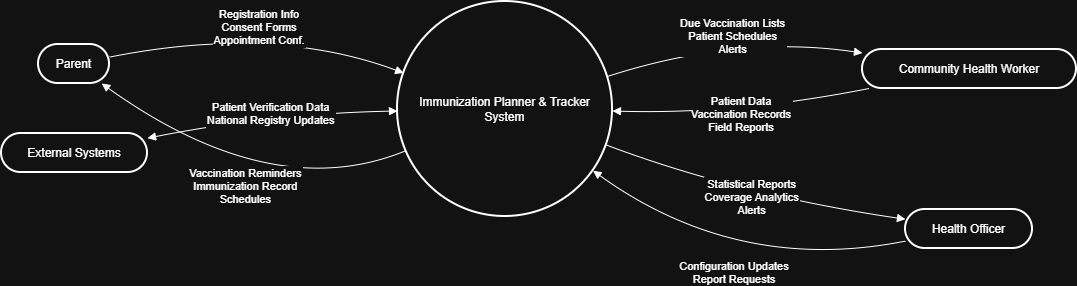

The diagram above was exported from draw.io. Its source (the exported page's mxGraphModel, read from the mxfile embedded in the PNG):
<mxGraphModel dx="1042" dy="574" grid="1" gridSize="10" guides="1" tooltips="1" connect="1" arrows="1" fold="1" page="1" pageScale="1" pageWidth="850" pageHeight="1100" math="0" shadow="0">
  <root>
    <mxCell id="0" />
    <mxCell id="1" parent="0" />
    <mxCell id="0SfZX3e-IzAywzo4poP9-35" value="Parent" style="rounded=1;whiteSpace=wrap;arcSize=50;strokeWidth=2;" vertex="1" parent="1">
      <mxGeometry x="57" y="143" width="71" height="39" as="geometry" />
    </mxCell>
    <mxCell id="0SfZX3e-IzAywzo4poP9-36" value="Community Health Worker" style="rounded=1;whiteSpace=wrap;arcSize=50;strokeWidth=2;" vertex="1" parent="1">
      <mxGeometry x="881" y="148" width="214" height="39" as="geometry" />
    </mxCell>
    <mxCell id="0SfZX3e-IzAywzo4poP9-37" value="Health Officer" style="rounded=1;whiteSpace=wrap;arcSize=50;strokeWidth=2;" vertex="1" parent="1">
      <mxGeometry x="924" y="308" width="127" height="39" as="geometry" />
    </mxCell>
    <mxCell id="0SfZX3e-IzAywzo4poP9-38" value="External Systems" style="rounded=1;whiteSpace=wrap;arcSize=50;strokeWidth=2;" vertex="1" parent="1">
      <mxGeometry x="20" y="232" width="146" height="39" as="geometry" />
    </mxCell>
    <mxCell id="0SfZX3e-IzAywzo4poP9-39" value="Immunization Planner &amp; Tracker System" style="ellipse;aspect=fixed;strokeWidth=2;whiteSpace=wrap;" vertex="1" parent="1">
      <mxGeometry x="416" y="100" width="215" height="215" as="geometry" />
    </mxCell>
    <mxCell id="0SfZX3e-IzAywzo4poP9-40" value="Registration Info&#10;Consent Forms&#10;Appointment Conf." style="curved=1;startArrow=none;endArrow=block;exitX=1.01;exitY=0.32;entryX=0;entryY=0.32;rounded=0;" edge="1" parent="1" source="0SfZX3e-IzAywzo4poP9-35" target="0SfZX3e-IzAywzo4poP9-39">
      <mxGeometry relative="1" as="geometry">
        <Array as="points">
          <mxPoint x="291" y="123" />
        </Array>
      </mxGeometry>
    </mxCell>
    <mxCell id="0SfZX3e-IzAywzo4poP9-41" value="Vaccination Reminders&#10;Immunization Record&#10;Schedules" style="curved=1;startArrow=none;endArrow=block;exitX=0;exitY=0.71;entryX=0.89;entryY=1;rounded=0;" edge="1" parent="1" source="0SfZX3e-IzAywzo4poP9-39" target="0SfZX3e-IzAywzo4poP9-35">
      <mxGeometry relative="1" as="geometry">
        <Array as="points">
          <mxPoint x="291" y="304" />
        </Array>
      </mxGeometry>
    </mxCell>
    <mxCell id="0SfZX3e-IzAywzo4poP9-42" value="Patient Data&#10;Vaccination Records&#10;Field Reports" style="curved=1;startArrow=none;endArrow=block;exitX=0.04;exitY=0.99;entryX=1;entryY=0.51;rounded=0;" edge="1" parent="1" source="0SfZX3e-IzAywzo4poP9-36" target="0SfZX3e-IzAywzo4poP9-39">
      <mxGeometry relative="1" as="geometry">
        <Array as="points">
          <mxPoint x="756" y="213" />
        </Array>
      </mxGeometry>
    </mxCell>
    <mxCell id="0SfZX3e-IzAywzo4poP9-43" value="Due Vaccination Lists&#10;Patient Schedules&#10;Alerts" style="curved=1;startArrow=none;endArrow=block;exitX=1;exitY=0.34;entryX=0;entryY=0.09;rounded=0;" edge="1" parent="1" source="0SfZX3e-IzAywzo4poP9-39" target="0SfZX3e-IzAywzo4poP9-36">
      <mxGeometry relative="1" as="geometry">
        <Array as="points">
          <mxPoint x="756" y="133" />
        </Array>
      </mxGeometry>
    </mxCell>
    <mxCell id="0SfZX3e-IzAywzo4poP9-44" value="Configuration Updates&#10;Report Requests" style="curved=1;startArrow=none;endArrow=block;exitX=0;exitY=0.81;entryX=1;entryY=0.85;rounded=0;" edge="1" parent="1" source="0SfZX3e-IzAywzo4poP9-37" target="0SfZX3e-IzAywzo4poP9-39">
      <mxGeometry relative="1" as="geometry">
        <Array as="points">
          <mxPoint x="756" y="373" />
        </Array>
      </mxGeometry>
    </mxCell>
    <mxCell id="0SfZX3e-IzAywzo4poP9-45" value="Statistical Reports&#10;Coverage Analytics&#10;Alerts" style="curved=1;startArrow=none;endArrow=block;exitX=1;exitY=0.68;entryX=0;entryY=0.25;rounded=0;" edge="1" parent="1" source="0SfZX3e-IzAywzo4poP9-39" target="0SfZX3e-IzAywzo4poP9-37">
      <mxGeometry relative="1" as="geometry">
        <Array as="points">
          <mxPoint x="756" y="293" />
        </Array>
      </mxGeometry>
    </mxCell>
    <mxCell id="0SfZX3e-IzAywzo4poP9-46" value="Patient Verification Data&#10;National Registry Updates" style="curved=1;startArrow=block;endArrow=block;exitX=1;exitY=0.12;entryX=0;entryY=0.51;rounded=0;" edge="1" parent="1" source="0SfZX3e-IzAywzo4poP9-38" target="0SfZX3e-IzAywzo4poP9-39">
      <mxGeometry relative="1" as="geometry">
        <Array as="points">
          <mxPoint x="291" y="212" />
        </Array>
      </mxGeometry>
    </mxCell>
  </root>
</mxGraphModel>